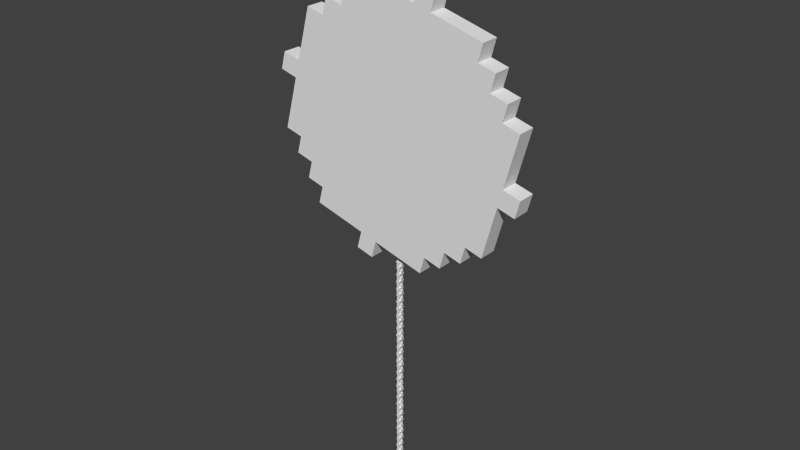 # Source: Lizak.blend  (saved by Blender 2.74.0; exported with 4.5.12 LTS)
import bpy
from mathutils import Matrix  # noqa: F401  (used for matrix-valued properties, if any)

bpy.ops.wm.read_factory_settings(use_empty=True)
scene = bpy.context.scene
scene.name = 'Scene'

# ---- collections
col_collection_1 = bpy.data.collections.new('Collection 1'); scene.collection.children.link(col_collection_1)

# ---- world
world_world = bpy.data.worlds.new('World'); scene.world = world_world
world_world.color = (0.05088, 0.05088, 0.05088)
world_world.use_sun_shadow = False
world_world.sun_shadow_jitter_overblur = 0.0
world_world.cycles.sampling_method = 'MANUAL'
world_world.cycles.sample_map_resolution = 256

# ---- meshes
me_cylinder_000 = bpy.data.meshes.new('Cylinder.000')
me_cylinder_000.from_pydata([(-0.7808, 2.601, -0.02461), (-0.7808, 2.699, -0.02461), (-0.7808, 2.699, -0.07383), (-0.83, 2.748, -0.02461), (-0.7808, 2.748, -0.02461), (-0.7808, 2.847, -0.02461), (-0.7808, 2.601, 0.02461), (-0.7808, 2.699, 0.02461), (-0.7808, 2.699, 0.07383), (-0.83, 2.748, 0.02461), (-0.83, 2.847, 0.02461), (-0.7808, 2.748, 0.02461), (-0.7808, 2.847, 0.02461), (-0.8792, 2.945, -0.02461), (-0.83, 2.847, -0.07383), (-0.83, 2.847, -0.02461), (-0.83, 3.043, -0.07383), (-0.83, 2.945, -0.02461), (-0.7808, 2.847, -0.07383), (-0.7808, 2.945, -0.07383), (-0.83, 3.043, -0.02461), (-0.7808, 2.945, -0.02461), (-0.7808, 3.142, -0.07383), (-0.8792, 3.043, -0.07383), (-0.8792, 3.043, -0.02461), (-0.8792, 3.154, -0.07383), (-0.9284, 3.142, -0.02461), (-0.83, 3.142, -0.07383), (-0.7808, 3.043, -0.02461), (-0.83, 3.142, -0.02461), (-0.83, 3.339, -0.07383), (-0.7808, 3.142, -0.02461), (-0.9776, 3.339, -0.02461), (-1.027, 3.486, -0.02461), (-0.9776, 3.437, -0.07383), (-0.9776, 3.437, -0.02461), (-0.9776, 3.486, -0.02461), (-1.027, 3.585, -0.07383), (-1.027, 3.585, -0.02461), (-0.9776, 3.585, -0.02461), (-0.9776, 3.585, -0.07383), (-0.9284, 3.24, -0.07383), (-0.9284, 3.24, -0.02461), (-0.9284, 3.339, -0.02461), (-0.8792, 3.24, -0.07383), (-0.8792, 3.24, -0.02461), (-0.9284, 3.437, -0.02461), (-0.8792, 3.339, -0.07383), (-0.8792, 3.339, -0.02461), (-0.8792, 3.437, -0.02461), (-0.83, 3.24, -0.02461), (-0.83, 3.339, -0.02461), (-0.7808, 3.24, -0.02461), (-0.83, 3.437, -0.02461), (-0.9284, 3.437, -0.07383), (-0.9284, 3.536, -0.07383), (-0.8792, 3.536, -0.07383), (-0.9284, 3.536, -0.02461), (-0.9284, 3.683, -0.07383), (-0.9284, 3.634, -0.02461), (-0.8792, 3.536, -0.02461), (-0.8792, 3.634, -0.02461), (-1.175, 4.028, -0.02461), (-1.175, 4.126, -0.07383), (-1.175, 4.126, -0.02461), (-1.175, 4.225, -0.02461), (-1.224, 4.225, -0.02461), (-1.224, 4.323, -0.07383), (-1.224, 4.323, -0.02461), (-1.224, 4.52, -0.07383), (-1.224, 4.372, -0.02461), (-1.175, 4.323, -0.07383), (-1.175, 4.323, -0.02461), (-1.175, 4.372, -0.07383), (-1.076, 3.683, -0.02461), (-1.076, 3.782, -0.07383), (-1.076, 3.782, -0.02461), (-1.027, 3.683, -0.02461), (-1.027, 3.782, -0.07383), (-0.9776, 3.683, -0.07383), (-0.9776, 3.683, -0.02461), (-1.027, 3.782, -0.02461), (-0.9776, 3.88, -0.07383), (-0.9776, 3.782, -0.02461), (-1.125, 3.88, -0.02461), (-1.076, 3.831, -0.02461), (-1.076, 3.88, -0.02461), (-1.125, 3.979, -0.02461), (-1.125, 3.979, -0.07383), (-1.076, 3.979, -0.02461), (-1.076, 3.979, -0.07383), (-1.027, 3.88, -0.07383), (-1.027, 3.88, -0.02461), (-0.9776, 3.88, -0.02461), (-1.027, 4.077, -0.07383), (-1.027, 3.979, -0.02461), (-0.9776, 3.979, -0.02461), (-0.9284, 3.683, -0.02461), (-0.9284, 3.782, -0.02461), (-1.125, 4.126, -0.07383), (-1.125, 4.028, -0.02461), (-1.125, 4.126, -0.02461), (-1.076, 4.028, -0.07383), (-1.076, 4.077, -0.07383), (-1.076, 4.077, -0.02461), (-1.076, 4.225, -0.07383), (-1.076, 4.175, -0.02461), (-1.027, 4.077, -0.02461), (-1.027, 4.175, -0.02461), (-1.125, 4.225, -0.07383), (-1.125, 4.225, -0.02461), (-1.125, 4.422, -0.07383), (-1.076, 4.225, -0.02461), (-1.076, 4.372, -0.02461), (-1.125, 4.372, -0.02461), (-1.568, 5.504, -0.02461), (-1.568, 5.554, -0.02461), (-1.568, 5.603, -0.07383), (-1.568, 5.603, -0.02461), (-1.568, 5.652, -0.07383), (-1.371, 4.766, -0.02461), (-1.273, 4.422, -0.02461), (-1.273, 4.52, -0.02461), (-1.273, 4.52, -0.07383), (-1.273, 4.631, -0.07383), (-1.224, 4.422, -0.02461), (-1.224, 4.52, -0.02461), (-1.175, 4.422, -0.07383), (-1.175, 4.422, -0.02461), (-1.175, 4.618, -0.07383), (-1.224, 4.569, -0.07383), (-1.175, 4.52, -0.02461), (-1.175, 4.569, -2.384e-07), (-1.322, 4.618, -0.02461), (-1.322, 4.717, -0.02461), (-1.273, 4.717, -0.02461), (-1.322, 4.717, -0.07383), (-1.322, 4.766, -0.02461), (-1.273, 4.717, -0.07383), (-1.224, 4.618, -0.07383), (-1.224, 4.618, -0.02461), (-1.224, 4.729, -0.07383), (-1.175, 4.618, -0.02461), (-1.175, 4.717, -0.02461), (-1.224, 4.717, -0.02461), (-1.371, 4.865, -0.07383), (-1.371, 4.865, -0.02461), (-1.421, 4.963, -0.02461), (-1.371, 4.963, 0.02461), (-1.371, 4.963, -0.02461), (-1.47, 5.16, -0.02461), (-1.421, 5.061, -0.07383), (-1.421, 5.061, -0.02461), (-1.371, 5.061, -0.02461), (-1.371, 5.061, -0.07383), (-1.421, 5.111, -0.02461), (-1.421, 5.16, -0.02461), (-1.371, 5.16, -0.07383), (-1.371, 5.16, -0.02461), (-1.322, 4.865, -0.02461), (-1.322, 4.865, -0.07383), (-1.273, 4.815, -0.07383), (-1.273, 4.815, -0.02461), (-1.273, 4.963, -0.07383), (-1.273, 4.914, -0.02461), (-1.322, 4.963, -0.07383), (-1.322, 4.963, -0.02461), (-1.273, 4.963, -0.02461), (-1.224, 4.815, -0.07383), (-1.224, 4.815, -0.02461), (-1.224, 4.865, -0.02461), (-1.224, 4.914, -0.02461), (-1.322, 5.16, -0.07383), (-1.322, 5.061, -0.02461), (-1.273, 5.061, -0.02461), (-1.322, 5.16, -0.02461), (-1.125, 4.422, -0.02461), (-1.125, 4.52, -0.02461), (-1.47, 5.258, -0.02461), (-1.47, 5.258, -0.07383), (-1.519, 5.357, -0.02461), (-1.47, 5.357, -0.02461), (-1.421, 5.258, -0.02461), (-1.421, 5.258, -0.07383), (-1.371, 5.258, -0.02461), (-1.371, 5.357, -0.07383), (-1.421, 5.357, -0.07383), (-1.421, 5.357, -0.02461), (-1.371, 5.357, -0.02461), (-1.519, 5.455, -0.02461), (-1.519, 5.455, -0.07383), (-1.47, 5.455, -0.02461), (-1.47, 5.455, -0.07383), (-1.519, 5.529, -0.07383), (-1.519, 5.504, -0.02461), (-1.519, 5.603, -0.02461), (-1.47, 5.554, -0.07383), (-1.47, 5.554, -0.02461), (-1.421, 5.554, -0.07383), (-1.421, 5.455, -0.02461), (-1.371, 5.455, -0.02461), (-1.421, 5.504, -0.02461), (-1.421, 5.554, -0.02461), (-1.322, 5.258, -0.02461), (-1.519, 5.603, -0.07383), (-1.47, 5.652, -0.02461), (-1.47, 5.652, -0.07383), (-1.421, 5.652, -0.02461), (-0.8792, 2.945, 0.02461), (-0.8792, 3.043, 0.02461), (-0.83, 3.043, 0.07383), (-0.7808, 2.847, 0.07383), (-0.83, 2.847, 0.07383), (-0.83, 2.945, 0.02461), (-0.83, 3.043, 0.02461), (-0.7808, 2.945, 0.02461), (-0.7808, 2.945, 0.07383), (-0.7808, 3.043, 0.02461), (-0.7808, 3.142, 0.07383), (-0.8792, 3.142, -0.02461), (-0.8792, 3.043, 0.07383), (-0.9284, 3.142, 0.02461), (-0.8792, 3.142, 0.02461), (-0.8792, 3.24, 0.07383), (-0.83, 3.142, 0.02461), (-0.83, 3.142, 0.07383), (-0.83, 3.24, 0.02461), (-0.7808, 3.142, 0.02461), (-0.7808, 3.24, 0.02461), (-0.9776, 3.339, 0.02461), (-0.9776, 3.437, 0.02461), (-1.027, 3.486, 0.02461), (-0.9776, 3.437, 0.07383), (-0.9776, 3.486, 0.02461), (-1.027, 3.585, 0.02461), (-1.027, 3.585, 0.07383), (-0.9776, 3.585, 0.02461), (-0.9776, 3.585, 0.07383), (-0.9284, 3.24, 0.02461), (-0.9284, 3.24, 0.07383), (-0.8792, 3.24, 0.02461), (-0.9284, 3.339, 0.02461), (-0.9284, 3.437, 0.02461), (-0.8792, 3.339, 0.02461), (-0.8792, 3.339, 0.07383), (-0.8792, 3.437, 0.02461), (-0.83, 3.339, 0.02461), (-0.83, 3.339, 0.07383), (-0.9284, 3.437, 0.07383), (-0.9284, 3.536, 0.07383), (-0.8792, 3.536, 0.07383), (-0.9284, 3.536, 0.02461), (-0.9284, 3.634, 0.02461), (-0.9284, 3.683, 0.07383), (-0.8792, 3.536, 0.02461), (-0.8792, 3.634, 0.02461), (-0.83, 3.437, 0.02461), (-1.175, 4.028, 0.02461), (-1.175, 4.126, 0.02461), (-1.175, 4.225, 0.02461), (-1.224, 4.225, 0.02461), (-1.224, 4.323, 0.02461), (-1.224, 4.323, 0.07383), (-1.224, 4.422, 0.02461), (-1.224, 4.409, 0.07383), (-1.175, 4.323, 0.02461), (-1.175, 4.323, 0.07383), (-1.125, 4.422, 0.07383), (-1.076, 3.683, 0.02461), (-1.076, 3.782, 0.02461), (-1.027, 3.683, 0.02461), (-0.9776, 3.683, 0.07383), (-0.9776, 3.683, 0.02461), (-1.027, 3.782, 0.02461), (-1.027, 3.782, 0.07383), (-0.9776, 3.782, 0.02461), (-1.125, 3.88, 0.02461), (-1.076, 3.782, 0.07383), (-1.076, 3.88, 0.02461), (-1.125, 3.979, 0.02461), (-1.125, 3.979, 0.07383), (-1.076, 3.979, 0.07383), (-1.076, 3.979, 0.02461), (-1.027, 3.88, 0.02461), (-1.027, 3.88, 0.07383), (-0.9776, 3.831, 0.07383), (-0.9776, 3.88, 0.02461), (-0.9776, 3.88, 0.07383), (-1.027, 3.979, 0.02461), (-0.9776, 3.929, 0.02461), (-0.9776, 3.979, 0.02461), (-0.9284, 3.683, 0.02461), (-0.9284, 3.782, 0.02461), (-1.125, 4.028, 0.02461), (-1.125, 4.126, 0.07383), (-1.076, 4.077, 0.07383), (-1.076, 4.077, 0.02461), (-1.125, 4.126, 0.02461), (-1.175, 4.126, 0.07383), (-1.076, 4.175, 0.02461), (-1.076, 4.225, 0.07383), (-1.027, 4.077, 0.02461), (-1.027, 4.077, 0.07383), (-1.027, 4.175, 0.02461), (-1.125, 4.225, 0.02461), (-1.125, 4.225, 0.07383), (-1.125, 4.372, 0.02461), (-1.076, 4.225, 0.02461), (-1.076, 4.372, 0.02461), (-1.568, 5.504, 0.02461), (-1.568, 5.603, 0.02461), (-1.568, 5.603, 0.07383), (-1.568, 5.652, 0.07383), (-1.371, 4.766, 0.02461), (-1.273, 4.422, 0.02461), (-1.273, 4.52, 0.02461), (-1.273, 4.52, 0.07383), (-1.273, 4.618, -0.02461), (-1.273, 4.594, 0.07383), (-1.175, 4.422, 0.02461), (-1.175, 4.422, 0.07383), (-1.175, 4.52, 0.02461), (-1.224, 4.52, 0.02461), (-1.224, 4.52, 0.07383), (-1.224, 4.618, 0.07383), (-1.322, 4.618, 0.02461), (-1.322, 4.717, 0.02461), (-1.273, 4.618, 0.02461), (-1.273, 4.668, 0.07383), (-1.322, 4.717, 0.07383), (-1.322, 4.766, 0.02461), (-1.322, 4.865, 0.07383), (-1.273, 4.717, 0.02461), (-1.273, 4.717, 0.07383), (-1.273, 4.815, 0.07383), (-1.224, 4.618, 0.02461), (-1.224, 4.717, 0.02461), (-1.175, 4.618, 0.02461), (-1.175, 4.618, 0.07383), (-1.175, 4.717, 0.02461), (-1.371, 4.865, 0.02461), (-1.371, 4.865, 0.07383), (-1.421, 4.963, 0.02461), (-1.371, 4.975, 0.07383), (-1.47, 5.16, 0.02461), (-1.421, 5.061, 0.02461), (-1.421, 5.061, 0.07383), (-1.371, 5.061, 0.02461), (-1.371, 5.061, 0.07383), (-1.421, 5.111, 0.02461), (-1.421, 5.258, 0.07383), (-1.421, 5.16, 0.02461), (-1.371, 5.16, 0.07383), (-1.371, 5.16, 0.02461), (-1.322, 4.865, 0.02461), (-1.273, 4.815, 0.02461), (-1.273, 4.914, 0.02461), (-1.322, 4.963, 0.02461), (-1.322, 4.963, 0.07383), (-1.273, 4.963, 0.02461), (-1.273, 4.963, 0.07383), (-1.224, 4.815, 0.02461), (-1.224, 4.815, 0.07383), (-1.224, 4.865, 0.02461), (-1.224, 4.914, 0.02461), (-1.322, 5.061, 0.02461), (-1.273, 5.061, 0.02461), (-1.322, 5.16, 0.02461), (-1.322, 5.16, 0.07383), (-1.125, 4.422, 0.02461), (-1.125, 4.52, 0.02461), (-1.47, 5.258, 0.02461), (-1.47, 5.258, 0.07383), (-1.519, 5.357, 0.02461), (-1.47, 5.357, 0.02461), (-1.421, 5.258, 0.02461), (-1.371, 5.258, 0.02461), (-1.421, 5.357, 0.02461), (-1.421, 5.357, 0.07383), (-1.371, 5.357, 0.02461), (-1.371, 5.357, 0.07383), (-1.519, 5.455, 0.02461), (-1.519, 5.455, 0.07383), (-1.47, 5.455, 0.02461), (-1.47, 5.455, 0.07383), (-1.519, 5.504, 0.02461), (-1.519, 5.603, 0.02461), (-1.47, 5.554, 0.02461), (-1.47, 5.554, 0.07383), (-1.421, 5.455, 0.02461), (-1.421, 5.554, 0.07383), (-1.371, 5.455, 0.02461), (-1.421, 5.554, 0.02461), (-1.322, 5.258, 0.02461), (-1.519, 5.603, 0.07383), (-1.47, 5.652, 0.07383), (-1.47, 5.652, 0.02461), (-1.421, 5.652, 0.02461), (-0.09171, -0.008038, -0.02461), (-0.04249, -0.008038, -0.07383), (-0.04249, -0.008038, -0.02461), (0.05595, -0.008038, -0.07383), (0.006727, 0.04118, -0.07383), (0.006727, 0.04118, -0.02461), (-0.1901, 0.3857, -0.02461), (-0.09171, 0.0904, -0.07383), (-0.09171, 0.0904, -0.02461), (-0.1409, 0.1888, -0.02461), (-0.09171, 0.1888, -0.02461), (-0.09171, 0.2873, -0.07383), (-0.09171, 0.2873, -0.02461), (-0.04249, 0.0904, -0.07383), (-0.04249, 0.0904, -0.02461), (-0.04249, 0.1888, -0.07383), (0.006727, 0.1396, -0.02461), (-0.04249, 0.1888, -0.02461), (0.006727, 0.1888, -0.07383), (0.006727, 0.1888, -0.02461), (0.006727, 0.2873, -0.02461), (-0.1409, 0.2873, -0.07383), (-0.1409, 0.2873, -0.02461), (-0.1409, 0.3857, -0.02461), (-0.04249, 0.3857, -0.07383), (-0.1409, 0.4841, -0.02461), (-0.09171, 0.3857, -0.07383), (-0.09171, 0.3857, -0.02461), (-0.09171, 0.4841, -0.02461), (-0.04249, 0.2873, -0.02461), (-0.04249, 0.3857, -0.02461), (-0.387, 1.124, -0.02461), (-0.387, 1.222, -0.07383), (-0.387, 1.222, -0.02461), (-0.1901, 0.4841, -0.07383), (-0.1901, 0.4841, -0.02461), (-0.1901, 0.5826, -0.02461), (-0.2394, 0.5826, -0.02461), (-0.1901, 0.681, -0.02461), (-0.2886, 0.7302, -0.02461), (-0.2886, 0.8287, -0.07383), (-0.2886, 0.8287, -0.02461), (-0.2394, 0.681, -0.07383), (-0.2394, 0.681, -0.02461), (-0.2394, 0.7302, -0.02461), (-0.1901, 0.681, -0.07383), (-0.2394, 0.8287, -0.02461), (-0.2394, 0.8287, -0.07383), (-0.1901, 0.7794, -0.07383), (-0.1901, 0.7794, -0.02461), (-0.1901, 0.9271, -0.07383), (-0.1409, 0.4841, -0.07383), (-0.1409, 0.5826, -0.07383), (-0.1409, 0.5826, -0.02461), (-0.1409, 0.681, -0.02461), (-0.09171, 0.5826, -0.07383), (-0.09171, 0.5826, -0.02461), (-0.09171, 0.681, -0.02461), (-0.04249, 0.4841, -0.02461), (-0.1409, 0.7794, -0.07383), (-0.1409, 0.681, 0.02461), (-0.1409, 0.7794, -0.02461), (-0.1409, 0.8779, -0.02461), (-0.3378, 0.9271, -0.02461), (-0.2886, 1.026, -0.07383), (-0.2886, 0.9271, -0.02461), (-0.3378, 1.026, -0.07383), (-0.3378, 1.026, -0.02461), (-0.2886, 1.026, -0.02461), (-0.2394, 0.9271, -0.07383), (-0.2394, 0.9271, -0.02461), (-0.1901, 0.8779, -0.02461), (-0.1901, 0.9271, -0.02461), (-0.2394, 1.026, -0.02461), (-0.1901, 1.026, -0.02461), (-0.3378, 1.124, -0.02461), (-0.2394, 1.124, -0.07383), (-0.2886, 1.124, -0.07383), (-0.2886, 1.124, -0.02461), (-0.3378, 1.222, -0.02461), (-0.3378, 1.222, -0.07383), (-0.2886, 1.321, -0.07383), (-0.2886, 1.222, -0.02461), (-0.2394, 1.124, -0.02461), (-0.2394, 1.222, -0.02461), (0.05595, 0.04118, -0.07383), (0.05595, 0.04118, -0.02461), (0.05595, 0.1396, -0.02461), (-0.4362, 1.272, -0.02461), (-0.387, 1.419, -0.07383), (-0.387, 1.272, -0.02461), (-0.387, 1.419, -0.02461), (-0.4362, 1.419, -0.07383), (-0.4362, 1.419, -0.02461), (-0.4855, 1.468, -0.02461), (-0.4855, 1.567, -0.07383), (-0.4855, 1.567, -0.02461), (-0.4855, 1.665, -0.02461), (-0.4362, 1.468, -0.02461), (-0.4362, 1.567, -0.07383), (-0.4362, 1.567, -0.02461), (-0.387, 1.518, -0.07383), (-0.387, 1.518, -0.02461), (-0.4362, 1.665, -0.07383), (-0.387, 1.665, -0.07383), (-0.387, 1.616, -0.02461), (-0.5839, 1.862, -0.02461), (-0.6331, 2.01, -0.02461), (-0.5839, 1.961, -0.07383), (-0.5839, 1.961, -0.02461), (-0.5839, 2.01, -0.02461), (-0.5347, 1.665, -0.02461), (-0.4855, 1.764, -0.02461), (-0.5347, 1.764, -0.07383), (-0.5347, 1.764, -0.02461), (-0.5347, 1.961, -0.07383), (-0.4855, 1.764, -0.07383), (-0.4362, 1.665, -0.02461), (-0.387, 1.665, -0.02461), (-0.387, 1.764, -0.02461), (-0.4362, 1.788, -0.07383), (-0.4362, 1.764, -0.02461), (-0.5347, 1.862, -0.02461), (-0.5347, 1.961, -0.02461), (-0.4855, 1.862, -0.07383), (-0.4855, 1.862, -0.02461), (-0.4855, 2.059, -0.07383), (-0.4855, 1.961, -0.02461), (-0.4362, 1.862, -0.07383), (-0.4362, 1.862, -0.02461), (-0.4362, 1.961, -0.02461), (-0.3378, 1.321, -0.07383), (-0.3378, 1.321, -0.02461), (-0.2886, 1.321, -0.02461), (-0.3378, 1.419, -0.02461), (-0.2886, 1.419, -0.02461), (-0.3378, 1.518, -0.07383), (-0.3378, 1.518, -0.02461), (-0.3378, 1.616, -0.02461), (-0.6823, 2.207, -0.02461), (-0.6331, 2.108, -0.07383), (-0.6331, 2.108, -0.02461), (-0.5839, 2.108, -0.02461), (-0.5839, 2.108, -0.07383), (-0.6331, 2.207, -0.02461), (-0.6331, 2.305, -0.07383), (-0.5839, 2.207, -0.07383), (-0.5839, 2.207, -0.02461), (-0.6823, 2.305, -0.07383), (-0.6823, 2.305, -0.02461), (-0.7315, 2.404, -0.02461), (-0.6823, 2.404, -0.02461), (-0.6331, 2.305, -0.02461), (-0.5839, 2.404, -0.07383), (-0.5839, 2.305, -0.02461), (-0.6331, 2.404, -0.07383), (-0.6331, 2.404, -0.02461), (-0.5839, 2.404, -0.02461), (-0.5347, 2.059, -0.07383), (-0.5347, 2.059, -0.02461), (-0.5347, 2.207, -0.07383), (-0.5347, 2.158, -0.02461), (-0.4855, 2.059, -0.02461), (-0.4855, 2.158, -0.02461), (-0.5347, 2.207, -0.02461), (-0.5347, 2.305, -0.02461), (-0.7315, 2.502, -0.07383), (-0.7315, 2.502, -0.02461), (-0.6823, 2.502, -0.02461), (-0.6823, 2.502, -0.07383), (-0.7315, 2.601, -0.02461), (-0.6823, 2.601, -0.07383), (-0.6823, 2.601, -0.02461), (-0.6331, 2.502, -0.02461), (-0.5839, 2.502, -0.02461), (-0.6331, 2.601, -0.07383), (-0.6331, 2.601, -0.02461), (-0.7315, 2.699, -0.07383), (-0.7315, 2.699, -0.02461), (-0.6823, 2.797, -0.07383), (-0.6823, 2.699, -0.02461), (-0.7315, 2.797, -0.07383), (-0.7315, 2.797, -0.02461), (-0.6823, 2.797, -0.02461), (-0.6331, 2.699, -0.02461), (-0.09171, -0.008038, 0.02461), (-0.04249, -0.008038, 0.02461), (-0.04249, -0.008038, 0.07383), (-0.04249, 0.0904, 0.02461), (0.05595, -0.008038, 0.07383), (0.006727, 0.04118, 0.02461), (0.006727, 0.04118, 0.07383), (-0.1901, 0.3857, 0.02461), (-0.09171, 0.0904, 0.02461), (-0.09171, 0.0904, 0.07383), (-0.1409, 0.1888, 0.02461), (-0.09171, 0.1888, 0.02461), (-0.09171, 0.2873, 0.07383), (-0.04249, 0.0904, 0.07383), (0.006727, 0.1396, 0.02461), (0.006727, 0.1888, 0.07383), (-0.04249, 0.1888, 0.02461), (-0.04249, 0.1888, 0.07383), (0.006727, 0.1888, 0.02461), (0.006727, 0.2873, 0.02461), (-0.1409, 0.2873, 0.02461), (-0.1409, 0.2873, 0.07383), (-0.09171, 0.2873, 0.02461), (-0.1409, 0.3857, 0.02461), (-0.1409, 0.4841, 0.02461), (-0.09171, 0.3857, 0.02461), (-0.09171, 0.3857, 0.07383), (-0.09171, 0.4841, 0.02461), (-0.04249, 0.2873, 0.02461), (-0.04249, 0.3857, 0.07383), (-0.04249, 0.3857, 0.02461), (-0.04249, 0.4841, 0.02461), (-0.387, 1.124, 0.02461), (-0.387, 1.222, 0.02461), (-0.387, 1.222, 0.07383), (-0.1901, 0.4841, 0.02461), (-0.1901, 0.4841, 0.07383), (-0.2394, 0.5826, 0.02461), (-0.2394, 0.681, 0.02461), (-0.1901, 0.5826, 0.02461), (-0.1901, 0.681, 0.02461), (-0.2886, 0.7302, 0.02461), (-0.2886, 0.8287, 0.02461), (-0.2886, 0.8287, 0.07383), (-0.2394, 0.681, 0.07383), (-0.2394, 0.7302, 0.02461), (-0.1901, 0.681, 0.07383), (-0.1901, 0.7794, 0.07383), (-0.2394, 0.8287, 0.02461), (-0.2394, 0.8287, 0.07383), (-0.1901, 0.7794, 0.02461), (-0.1901, 0.9271, 0.07383), (-0.1409, 0.4841, 0.07383), (-0.1409, 0.5826, 0.07383), (-0.09171, 0.5826, 0.02461), (-0.09171, 0.5826, 0.07383), (-0.1409, 0.5826, 0.02461), (-0.09171, 0.681, 0.02461), (-0.1409, 0.7794, 0.07383), (-0.1409, 0.7794, 0.02461), (-0.1409, 0.8779, 0.02461), (-0.3378, 0.9271, 0.02461), (-0.2886, 0.9271, 0.02461), (-0.3378, 1.026, 0.02461), (-0.3378, 1.026, 0.07383), (-0.2886, 1.026, 0.02461), (-0.2886, 1.026, 0.07383), (-0.2394, 0.9271, 0.02461), (-0.2394, 0.9271, 0.07383), (-0.1901, 0.8779, 0.02461), (-0.1901, 0.9271, 0.02461), (-0.2394, 1.026, 0.02461), (-0.1901, 1.026, 0.02461), (-0.3378, 1.124, 0.02461), (-0.2886, 1.124, 0.02461), (-0.2886, 1.124, 0.07383), (-0.3378, 1.222, 0.07383), (-0.3378, 1.222, 0.02461), (-0.2886, 1.222, 0.02461), (-0.2886, 1.321, 0.07383), (-0.2394, 1.124, 0.02461), (-0.2394, 1.124, 0.07383), (-0.2394, 1.222, 0.02461), (0.05595, 0.04118, 0.02461), (0.05595, 0.04118, 0.07383), (0.05595, 0.1396, 0.02461), (-0.4362, 1.272, 0.02461), (-0.387, 1.272, 0.02461), (-0.387, 1.419, 0.07383), (-0.4362, 1.419, 0.02461), (-0.387, 1.419, 0.02461), (-0.4855, 1.468, 0.02461), (-0.4855, 1.567, 0.02461), (-0.4855, 1.567, 0.07383), (-0.4362, 1.468, 0.02461), (-0.4362, 1.419, 0.07383), (-0.387, 1.518, 0.02461), (-0.387, 1.518, 0.07383), (-0.4362, 1.567, 0.02461), (-0.4362, 1.567, 0.07383), (-0.387, 1.616, 0.02461), (-0.5839, 1.862, 0.02461), (-0.5839, 1.961, 0.02461), (-0.6331, 2.01, 0.02461), (-0.5839, 1.961, 0.07383), (-0.5839, 2.01, 0.02461), (-0.5839, 2.108, 0.07383), (-0.5347, 1.665, 0.02461), (-0.4855, 1.665, 0.02461), (-0.4855, 1.764, 0.02461), (-0.5347, 1.764, 0.02461), (-0.5347, 1.764, 0.07383), (-0.4855, 1.764, 0.07383), (-0.4362, 1.665, 0.02461), (-0.4362, 1.665, 0.07383), (-0.387, 1.665, 0.02461), (-0.387, 1.665, 0.07383), (-0.387, 1.764, 0.02461), (-0.4362, 1.764, 0.02461), (-0.4362, 1.862, 0.07383), (-0.5347, 1.862, 0.02461), (-0.5347, 1.961, 0.07383), (-0.5347, 1.961, 0.02461), (-0.4855, 1.862, 0.02461), (-0.4855, 1.862, 0.07383), (-0.4855, 1.961, 0.02461), (-0.5347, 2.059, 0.07383), (-0.4855, 2.059, 0.07383), (-0.4362, 1.862, 0.02461), (-0.4362, 1.961, 0.02461), (-0.3378, 1.321, 0.02461), (-0.3378, 1.321, 0.07383), (-0.2886, 1.321, 0.02461), (-0.3378, 1.518, 0.07383), (-0.3378, 1.419, 0.02461), (-0.2886, 1.419, 0.02461), (-0.3378, 1.518, 0.02461), (-0.3378, 1.616, 0.02461), (-0.6823, 2.207, 0.02461), (-0.6331, 2.108, 0.02461), (-0.6331, 2.108, 0.07383), (-0.5839, 2.108, 0.02461), (-0.6331, 2.207, 0.02461), (-0.6331, 2.305, 0.07383), (-0.5839, 2.207, 0.07383), (-0.5839, 2.207, 0.02461), (-0.6823, 2.305, 0.02461), (-0.6823, 2.305, 0.07383), (-0.7315, 2.404, 0.02461), (-0.6823, 2.404, 0.02461), (-0.6331, 2.305, 0.02461), (-0.5839, 2.305, 0.02461), (-0.5839, 2.404, 0.07383), (-0.6331, 2.404, 0.02461), (-0.6331, 2.404, 0.07383), (-0.5839, 2.404, 0.02461), (-0.5347, 2.059, 0.02461), (-0.5347, 2.207, 0.07383), (-0.4855, 2.059, 0.02461), (-0.4855, 2.158, 0.02461), (-0.5347, 2.158, 0.02461), (-0.5347, 2.207, 0.02461), (-0.5347, 2.305, 0.02461), (-0.7315, 2.502, 0.02461), (-0.7315, 2.502, 0.07383), (-0.6823, 2.502, 0.02461), (-0.6823, 2.502, 0.07383), (-0.7315, 2.601, 0.02461), (-0.6823, 2.601, 0.02461), (-0.6823, 2.601, 0.07383), (-0.6331, 2.502, 0.02461), (-0.5839, 2.502, 0.02461), (-0.6331, 2.601, 0.02461), (-0.6331, 2.601, 0.07383), (-0.7315, 2.699, 0.02461), (-0.7315, 2.699, 0.07383), (-0.6823, 2.699, 0.02461), (-0.7315, 2.797, 0.02461), (-0.7315, 2.797, 0.07383), (-0.6823, 2.797, 0.02461), (-0.6823, 2.797, 0.07383), (-0.6331, 2.699, 0.02461), (-0.7315, 2.945, -0.07383), (-0.7315, 2.896, -0.02461), (-0.6823, 2.896, -0.02461), (-0.7315, 2.945, -0.02461), (-0.7315, 3.043, -0.02461), (-0.7315, 2.896, 0.02461), (-0.7315, 2.945, 0.07383), (-0.6823, 2.896, 0.02461), (-0.7315, 2.945, 0.02461), (-0.7315, 3.043, 0.02461)], [], [(4, 5, 2), (3, 5, 4), (1, 4, 2), (14, 15, 17, 16), (14, 18, 5, 15), (14, 16, 19, 18), (23, 24, 209, 25), (17, 20, 16), (16, 22, 19), (13, 20, 17), (29, 31, 22, 27), (23, 16, 20, 24), (23, 25, 27, 16), (37, 40, 39, 38), (25, 30, 27), (209, 219, 25), (31, 28, 22), (28, 21, 22), (35, 36, 34), (41, 44, 45, 42), (36, 39, 34), (33, 39, 36), (42, 43, 41), (48, 51, 30, 47), (43, 46, 41), (49, 48, 47), (51, 50, 30), (48, 49, 53, 51), (58, 59, 57, 55), (57, 60, 56, 55), (57, 59, 61, 60), (34, 54, 46, 35), (60, 49, 56), (32, 46, 43), (34, 40, 58, 55), (34, 55, 54), (41, 54, 56, 47), (25, 219, 45, 44), (26, 42, 45, 219), (29, 50, 52, 31), (50, 29, 30), (67, 68, 70, 69), (64, 65, 63), (67, 71, 72, 68), (67, 69, 73, 71), (63, 65, 72, 71), (66, 68, 72, 65), (75, 78, 81, 76), (78, 79, 37), (77, 81, 78), (83, 80, 82), (74, 76, 81, 77), (88, 90, 89, 87), (78, 82, 79), (85, 86, 75), (92, 93, 82, 91), (93, 286, 82), (84, 87, 89, 86), (95, 92, 94), (75, 91, 78), (86, 89, 75), (80, 97, 58, 79), (92, 96, 93), (75, 94, 91), (97, 59, 58), (104, 107, 94, 103), (80, 98, 97), (76, 85, 75), (286, 83, 82), (100, 101, 99), (99, 103, 102), (106, 104, 105), (104, 106, 108, 107), (110, 112, 105, 109), (99, 105, 103), (63, 99, 101, 64), (110, 113, 112), (114, 110, 111), (112, 106, 105), (62, 101, 100), (88, 87, 100, 99), (63, 111, 109), (63, 109, 99), (88, 99, 102, 90), (123, 122, 315, 124), (107, 95, 94), (38, 77, 37), (121, 122, 126, 125), (125, 126, 69), (69, 129, 127), (132, 131, 129), (123, 69, 126, 122), (123, 124, 130, 69), (133, 134, 135, 317), (131, 128, 129), (317, 135, 124), (136, 138, 135, 134), (134, 137, 136), (140, 142, 129, 139), (151, 154, 153, 152), (140, 143, 142), (336, 144, 141), (124, 141, 139), (144, 140, 141), (315, 317, 124), (142, 132, 129), (124, 139, 130), (148, 149, 145), (146, 148, 145), (163, 164, 162, 161), (155, 156, 151), (152, 155, 151), (136, 160, 163, 161), (166, 167, 163, 165), (167, 164, 163), (162, 169, 168, 161), (162, 164, 170, 169), (166, 173, 174, 167), (164, 171, 170), (173, 166, 172), (145, 160, 159, 146), (175, 173, 172), (158, 175, 172, 157), (11, 12, 10, 9), (128, 176, 111, 127), (149, 153, 145), (147, 153, 149), (145, 172, 165), (128, 131, 177, 176), (168, 169, 336, 141), (137, 159, 136), (136, 161, 168, 141), (187, 188, 185, 186), (120, 159, 137), (178, 181, 179), (188, 379, 185), (179, 183, 182, 178), (190, 192, 191, 189), (179, 186, 185), (379, 184, 185), (179, 185, 183), (187, 199, 200, 188), (194, 195, 193), (199, 187, 198), (197, 202, 198, 196), (202, 201, 198), (190, 189, 194, 193), (190, 193, 196, 192), (180, 189, 191, 181), (201, 199, 198), (184, 203, 175), (181, 191, 179), (193, 204, 206, 196), (179, 198, 186), (205, 197, 206), (205, 206, 119), (115, 116, 195, 194), (197, 207, 202), (117, 204, 195, 118), (185, 184, 158, 157), (156, 182, 151), (150, 178, 182, 156), (151, 185, 157), (10, 12, 211, 212), (70, 125, 69), (69, 127, 73), (176, 114, 111), (217, 218, 216, 215), (213, 214, 209, 208), (225, 218, 227, 224), (218, 220, 210), (227, 228, 226, 224), (209, 214, 210, 220), (233, 232, 237, 236), (220, 223, 222), (218, 225, 220), (225, 223, 220), (234, 236, 237, 235), (233, 236, 234, 231), (238, 240, 223, 239), (244, 247, 246, 243), (225, 247, 223), (246, 247, 225, 51), (246, 245, 243), (244, 250, 249, 248), (250, 244, 245), (252, 253, 249, 251), (249, 250, 254, 251), (254, 255, 252, 251), (241, 242, 230, 229), (230, 242, 248, 232), (249, 253, 237, 232), (222, 240, 238, 221), (239, 248, 242), (244, 248, 239), (261, 262, 264, 263), (259, 261, 260), (261, 265, 266, 262), (266, 267, 264, 262), (259, 298, 266, 265), (270, 235, 274, 273), (269, 273, 274, 277), (271, 274, 235), (270, 273, 269, 268), (279, 282, 281, 280), (278, 282, 279, 276), (286, 287, 285, 275), (284, 287, 286, 283), (285, 287, 284, 277), (286, 289, 288, 283), (277, 281, 278), (271, 253, 291, 272), (284, 281, 277), (291, 292, 275, 272), (301, 302, 284, 288), (285, 271, 275), (285, 277, 274), (300, 295, 299), (300, 298, 294), (295, 302, 301, 296), (305, 300, 307, 304), (301, 299, 296), (307, 308, 306, 304), (258, 297, 294, 298), (267, 305, 306), (300, 305, 298), (293, 297, 258, 257), (279, 280, 294, 293), (305, 266, 298), (281, 295, 294, 280), (315, 316, 318, 317), (284, 295, 281), (253, 271, 237), (315, 322, 323, 316), (320, 324, 323), (263, 315, 314), (323, 324, 318, 316), (263, 264, 323, 322), (326, 329, 331, 330), (320, 323, 264), (318, 328, 327), (327, 326, 325), (326, 332, 333, 329), (333, 334, 331, 329), (324, 338, 337, 335), (327, 328, 333, 332), (337, 336, 335), (324, 328, 318), (324, 334, 333), (337, 338, 320, 132), (324, 333, 328), (340, 341, 343, 148), (148, 343, 348, 347), (345, 347, 348, 346), (345, 346, 350, 349), (348, 352, 350, 346), (359, 360, 334, 356), (358, 360, 359, 357), (334, 360, 358, 331), (334, 362, 361, 355), (361, 363, 356, 355), (340, 354, 331, 341), (368, 358, 367), (352, 368, 367, 353), (331, 343, 341), (358, 348, 343), (320, 267, 369, 319), (358, 352, 348), (148, 345, 342), (359, 365, 357), (361, 362, 324, 336), (369, 321, 319), (378, 380, 379, 377), (330, 340, 313), (380, 352, 379), (352, 380, 378, 350), (371, 375, 350, 372), (374, 372, 384, 383), (381, 383, 384, 382), (388, 390, 392, 387), (390, 384, 372), (389, 390, 378, 377), (374, 381, 373), (396, 395, 388, 387), (379, 389, 377), (385, 386, 310, 309), (395, 396, 312), (397, 396, 387), (382, 394, 386), (388, 394, 382), (310, 386, 394, 311), (394, 395, 312, 311), (405, 408, 410, 409), (351, 371, 344), (367, 376, 353), (399, 402, 401), (415, 417, 416, 413), (407, 410, 408), (405, 411, 412, 406), (415, 418, 417), (416, 417, 414, 402), (405, 413, 411), (406, 408, 405), (419, 409, 410, 420), (413, 416, 402), (420, 421, 419), (422, 428, 427, 413), (419, 422, 409), (421, 423, 419), (426, 425, 424), (425, 428, 422, 424), (399, 400, 412, 411), (419, 424, 422), (404, 423, 421), (427, 415, 413), (398, 406, 412, 400), (414, 403, 402), (440, 443, 436, 441), (433, 434, 432), (434, 436, 432), (435, 436, 434), (441, 442, 440), (440, 445, 448, 446), (438, 445, 444, 439), (451, 454, 453, 450), (442, 444, 440), (440, 446, 443), (437, 444, 442), (452, 451, 450), (451, 452, 455, 454), (453, 454, 426, 424), (449, 450, 453, 424), (432, 449, 423, 433), (458, 452, 457), (459, 458, 457), (447, 459, 457, 446), (432, 450, 449), (432, 443, 457, 450), (447, 460, 459), (464, 462, 466, 465), (625, 463, 462), (468, 470, 448, 467), (470, 469, 448), (474, 471, 468, 467), (463, 466, 462), (461, 466, 463), (468, 471, 472, 470), (476, 481, 474, 475), (462, 474, 467), (464, 475, 474), (479, 480, 476, 475), (473, 477, 464), (476, 480, 482, 481), (464, 479, 475), (430, 478, 477, 431), (465, 473, 464), (464, 474, 462), (481, 471, 474), (438, 439, 625, 462), (429, 477, 473), (438, 462, 467, 445), (469, 447, 448), (403, 484, 483, 402), (403, 414, 485, 484), (402, 483, 401), (490, 487, 489, 491), (426, 456, 428), (488, 489, 487), (486, 489, 488), (490, 496, 498, 497), (494, 495, 493), (493, 497, 498, 494), (503, 500, 502), (492, 498, 496), (511, 512, 693, 513), (493, 501, 497), (497, 502, 499), (491, 496, 490), (490, 497, 487), (507, 508, 506), (495, 510, 493), (509, 510, 495), (511, 514, 510, 512), (515, 516, 502, 501), (518, 519, 515, 501), (515, 517, 516), (711, 519, 518), (493, 514, 518, 501), (523, 527, 526, 522), (520, 521, 513), (513, 524, 522), (506, 513, 521, 507), (523, 528, 527), (525, 523, 524), (504, 521, 520), (526, 527, 711, 518), (693, 520, 513), (513, 522, 514), (514, 522, 526, 518), (530, 531, 479, 529), (531, 480, 479), (534, 535, 719, 529), (532, 533, 531), (532, 530, 529), (500, 535, 534, 499), (719, 532, 529), (538, 541, 540, 539), (499, 534, 529), (500, 536, 535), (516, 503, 502), (554, 555, 551, 553), (543, 544, 538), (539, 542, 538), (552, 545, 551), (546, 543, 550, 547), (558, 559, 557, 556), (546, 553, 543), (547, 549, 546), (555, 552, 551), (557, 560, 524, 556), (557, 559, 561, 560), (506, 541, 558, 556), (562, 559, 558), (545, 562, 558, 544), (564, 567, 566, 565), (542, 550, 543), (543, 551, 544), (537, 550, 542), (545, 563, 562), (573, 574, 755, 553), (564, 569, 567), (571, 554, 553), (570, 574, 573, 569), (567, 569, 573, 553), (580, 581, 577, 579), (565, 568, 564), (755, 571, 553), (581, 578, 577), (564, 568, 576, 575), (577, 578, 570, 569), (564, 575, 577, 569), (570, 578, 582, 574), (430, 431, 488, 487), (549, 566, 546), (548, 566, 549), (554, 572, 555), (508, 540, 506), (505, 540, 508), (560, 525, 524), (430, 487, 529, 478), (600, 598, 601, 599), (592, 595, 594), (591, 586, 596, 592), (603, 605, 595, 604), (600, 595, 592), (598, 600, 596), (609, 612, 613, 608), (613, 614, 610, 608), (594, 605, 603, 593), (611, 612, 600, 599), (597, 598, 589, 588), (602, 611, 599), (585, 596, 586), (589, 598, 596, 585), (622, 623, 621, 620), (586, 591, 583), (621, 623, 629, 627), (630, 634, 632, 627), (627, 632, 631), (634, 630, 633), (625, 631, 632, 626), (628, 631, 625, 624), (637, 638, 609, 610), (609, 638, 636, 635), (636, 638, 637, 639), (637, 640, 458, 639), (618, 607, 635, 619), (641, 636, 458), (636, 641, 630, 629), (630, 641, 642, 633), (645, 626, 649, 648), (619, 629, 623), (636, 629, 619), (646, 648, 649, 647), (645, 648, 646, 644), (651, 634, 653, 650), (653, 655, 654, 650), (634, 651, 632), (651, 649, 626), (663, 664, 651, 654), (662, 658, 661), (658, 664, 663, 657), (663, 665, 661, 657), (647, 659, 656), (658, 659, 647), (616, 660, 659, 617), (651, 664, 649), (656, 660, 616, 615), (589, 667, 666, 588), (643, 652, 633), (666, 668, 597, 588), (667, 589, 587), (672, 673, 671, 678), (604, 635, 607), (609, 635, 604), (607, 618, 590), (617, 671, 670), (670, 673, 672, 669), (675, 681, 682, 676), (680, 699, 682), (677, 675, 674), (677, 678, 682, 681), (685, 687, 689, 688), (680, 682, 678), (693, 692, 695, 694), (697, 699, 698, 696), (701, 702, 697, 696), (676, 695, 692), (692, 693, 690), (697, 702, 695, 676), (700, 701, 696), (707, 702, 711, 706), (710, 709, 704), (711, 712, 708, 706), (703, 705, 685, 684), (710, 707, 708), (685, 705, 704, 687), (704, 709, 689, 687), (693, 694, 704, 703), (714, 662, 715, 713), (707, 704, 694), (715, 718, 717, 713), (680, 716, 719, 679), (716, 714, 713), (714, 671, 617), (698, 699, 680, 683), (716, 680, 678), (720, 683, 679), (716, 678, 671), (722, 724, 689, 723), (688, 724, 722, 686), (737, 735, 738, 736), (723, 726, 725), (727, 726, 723), (729, 733, 726, 730), (709, 710, 741, 739), (733, 729, 721), (735, 727, 734), (740, 709, 739), (727, 740, 744, 728), (742, 743, 739), (746, 748, 749, 747), (740, 727, 689), (745, 734, 728), (730, 749, 748), (752, 756, 755, 751), (748, 746, 731), (737, 749, 730), (762, 763, 752, 759), (737, 756, 749), (761, 763, 762, 760), (750, 747, 758, 757), (752, 763, 758), (755, 764, 759, 751), (752, 758, 747), (738, 754, 753, 736), (2, 575, 576, 1), (766, 580, 765), (768, 766, 765), (0, 1, 576, 568), (2, 579, 575), (7, 757, 758, 8), (750, 757, 7, 6), (21, 768, 765, 19), (216, 771, 773, 215), (21, 769, 768), (771, 212, 211), (770, 771, 761, 760), (773, 217, 215), (771, 216, 212), (580, 767, 581), (8, 211, 12), (762, 772, 770, 760), (3, 4, 11, 9), (9, 10, 3), (1, 7, 11, 4), (0, 6, 7, 1), (15, 10, 212, 17), (208, 209, 13), (13, 17, 213, 208), (212, 213, 17), (26, 219, 222, 221), (31, 227, 218, 28), (218, 217, 28), (228, 227, 31), (35, 230, 233, 36), (229, 230, 32), (33, 36, 233, 231), (33, 231, 234, 38), (226, 228, 52, 50), (51, 226, 50), (61, 255, 254, 60), (245, 256, 53, 49), (32, 43, 241, 229), (256, 246, 53), (26, 221, 238, 42), (64, 258, 259, 65), (62, 257, 258, 64), (66, 65, 259, 260), (260, 261, 66), (68, 261, 263, 70), (74, 268, 269, 76), (74, 77, 270, 268), (85, 277, 278, 86), (84, 86, 278, 276), (288, 290, 96, 95), (276, 279, 87), (290, 289, 96), (96, 289, 286, 93), (97, 291, 252, 59), (252, 255, 61, 59), (98, 292, 291, 97), (76, 269, 277, 85), (275, 292, 98, 83), (108, 303, 301, 107), (301, 288, 107), (299, 303, 108, 106), (113, 308, 307, 112), (306, 308, 113, 114), (112, 307, 299, 106), (87, 279, 293, 100), (62, 100, 293, 257), (115, 309, 310, 116), (118, 310, 312, 119), (121, 314, 315, 122), (121, 125, 263, 314), (132, 321, 131), (133, 325, 326, 134), (133, 317, 327, 325), (134, 326, 330, 137), (336, 339, 143, 144), (120, 137, 330, 313), (339, 337, 143), (147, 149, 148, 342), (155, 349, 351, 156), (152, 345, 349, 155), (150, 156, 351, 344), (167, 359, 356, 164), (170, 363, 361, 169), (171, 364, 363, 170), (356, 364, 171, 164), (174, 366, 359, 167), (365, 366, 174, 173), (175, 367, 365, 173), (177, 370, 369, 176), (342, 345, 147), (321, 370, 177, 131), (313, 340, 120), (180, 181, 374, 373), (200, 391, 379, 188), (371, 374, 178), (379, 376, 184), (389, 391, 200, 199), (202, 392, 390, 201), (189, 381, 385, 194), (201, 390, 389, 199), (203, 393, 367, 175), (180, 373, 381, 189), (376, 393, 203, 184), (396, 397, 207, 205), (207, 397, 392, 202), (150, 344, 371, 178), (115, 194, 385, 309), (176, 369, 306, 114), (312, 205, 119), (400, 401, 587, 584), (398, 400, 584, 583), (407, 408, 594, 593), (591, 592, 406), (418, 602, 601, 417), (406, 592, 594, 408), (417, 601, 597, 414), (420, 603, 604, 421), (611, 602, 418, 427), (407, 593, 603, 420), (614, 613, 428), (604, 606, 421), (613, 611, 428), (404, 421, 606, 590), (398, 583, 591, 406), (429, 615, 616, 431), (435, 434, 622, 620), (620, 621, 435), (441, 621, 628, 442), (618, 622, 434), (437, 442, 628, 624), (624, 625, 437), (455, 640, 637, 454), (637, 610, 426), (610, 614, 456, 426), (458, 640, 455, 452), (460, 643, 642, 459), (461, 463, 645, 644), (461, 644, 646, 465), (470, 653, 652, 469), (654, 655, 472, 471), (472, 655, 653, 470), (482, 665, 663, 481), (663, 654, 481), (661, 665, 482, 480), (465, 646, 656, 473), (652, 643, 460, 469), (429, 473, 656, 615), (484, 666, 587, 401), (485, 668, 666, 484), (404, 590, 618, 433), (597, 668, 485, 414), (486, 488, 670, 669), (486, 669, 672, 491), (492, 496, 677, 674), (674, 675, 492), (491, 672, 677, 496), (507, 685, 688, 508), (684, 685, 504), (505, 508, 688, 686), (509, 495, 691, 690), (517, 700, 698, 516), (701, 700, 517, 519), (509, 690, 693, 512), (528, 712, 711, 527), (710, 708, 525), (708, 712, 528, 525), (504, 520, 703, 684), (693, 703, 520), (533, 718, 715, 531), (717, 718, 533, 532), (536, 720, 719, 535), (516, 698, 683, 503), (683, 720, 536, 503), (505, 686, 722, 539), (537, 542, 725, 721), (723, 725, 542), (722, 723, 542), (537, 721, 729, 547), (548, 549, 732, 731), (730, 732, 549), (547, 729, 730, 549), (738, 734, 555), (561, 742, 741, 560), (562, 744, 743, 559), (743, 742, 561, 559), (563, 745, 744, 562), (734, 745, 563, 552), (548, 731, 746, 565), (753, 754, 572, 571), (565, 746, 750, 568), (755, 756, 753, 571), (581, 762, 759, 578), (759, 764, 582, 578), (582, 764, 755, 574), (572, 754, 738, 555), (560, 741, 710, 525), (431, 616, 670, 488), (770, 772, 767, 766), (768, 773, 770, 766), (767, 772, 762, 581), (774, 773, 769), (0, 568, 750, 6), (217, 774, 769, 28), (2, 18, 765, 579), (761, 771, 211, 8), (11, 8, 12), (7, 8, 11), (22, 21, 19), (16, 27, 22), (30, 29, 27), (13, 24, 20), (34, 39, 40), (33, 38, 39), (44, 41, 30), (41, 47, 30), (54, 55, 56), (41, 46, 54), (56, 49, 47), (32, 35, 46), (25, 44, 30), (37, 77, 78), (82, 80, 79), (75, 89, 90), (78, 91, 82), (92, 95, 96), (75, 90, 94), (94, 92, 91), (37, 79, 58), (80, 83, 98), (102, 103, 94), (105, 104, 103), (111, 110, 109), (110, 114, 113), (99, 109, 105), (62, 64, 101), (71, 73, 111), (63, 71, 111), (90, 102, 94), (40, 37, 58), (117, 118, 119), (129, 128, 127), (69, 130, 129), (141, 140, 139), (138, 136, 141), (124, 135, 138), (140, 144, 143), (124, 138, 141), (130, 139, 129), (145, 153, 154), (147, 152, 153), (136, 159, 160), (145, 165, 163), (160, 145, 163), (120, 146, 159), (145, 154, 172), (151, 157, 172), (154, 151, 172), (172, 166, 165), (151, 182, 183), (151, 183, 185), (179, 191, 192), (179, 192, 198), (192, 196, 198), (198, 187, 186), (204, 119, 206), (197, 205, 207), (193, 195, 204), (206, 197, 196), (117, 119, 204), (116, 118, 195), (158, 184, 175), (73, 127, 111), (213, 210, 214), (216, 218, 210), (212, 210, 213), (212, 216, 210), (209, 220, 219), (226, 225, 224), (219, 220, 222), (230, 232, 233), (238, 239, 43), (223, 247, 239), (241, 239, 242), (245, 244, 243), (51, 225, 226), (43, 239, 241), (247, 244, 239), (49, 250, 245), (254, 250, 49), (248, 249, 232), (246, 256, 245), (222, 223, 240), (258, 298, 259), (259, 265, 261), (77, 235, 270), (275, 271, 272), (278, 281, 282), (289, 290, 288), (288, 284, 283), (291, 253, 252), (271, 285, 274), (295, 300, 294), (284, 302, 295), (301, 303, 299), (293, 294, 297), (299, 295, 296), (306, 305, 304), (307, 300, 299), (305, 267, 266), (234, 235, 77), (237, 271, 235), (310, 311, 312), (321, 320, 319), (132, 320, 321), (263, 322, 315), (336, 324, 335), (327, 332, 326), (337, 339, 336), (317, 318, 327), (320, 338, 324), (148, 347, 345), (349, 350, 351), (330, 331, 354), (356, 334, 355), (363, 364, 356), (359, 366, 365), (367, 358, 365), (330, 354, 340), (331, 358, 343), (358, 368, 352), (365, 358, 357), (369, 370, 321), (324, 362, 334), (351, 350, 375), (351, 375, 371), (350, 378, 372), (371, 372, 374), (379, 352, 376), (374, 383, 381), (385, 382, 386), (390, 388, 382), (379, 391, 389), (381, 382, 385), (384, 390, 382), (367, 393, 376), (378, 390, 372), (388, 395, 394), (392, 397, 387), (376, 352, 353), (267, 320, 264), (369, 267, 306), (399, 401, 400), (411, 413, 402), (405, 409, 413), (409, 422, 413), (425, 426, 428), (407, 420, 410), (415, 427, 418), (399, 411, 402), (440, 444, 445), (448, 447, 446), (437, 439, 444), (443, 446, 457), (432, 436, 443), (435, 441, 436), (457, 452, 450), (461, 465, 466), (464, 477, 478), (464, 478, 479), (429, 431, 477), (445, 467, 448), (447, 469, 460), (483, 484, 401), (419, 423, 449), (419, 449, 424), (404, 433, 423), (486, 491, 489), (497, 501, 502), (502, 500, 499), (492, 494, 498), (511, 513, 514), (493, 510, 514), (509, 512, 510), (515, 519, 517), (524, 523, 522), (513, 506, 524), (523, 525, 528), (504, 507, 521), (530, 532, 531), (497, 499, 529), (500, 503, 536), (487, 497, 529), (506, 540, 541), (505, 539, 540), (538, 542, 543), (543, 553, 551), (537, 547, 550), (538, 544, 558), (541, 538, 558), (545, 552, 563), (551, 545, 544), (546, 566, 567), (548, 565, 566), (554, 571, 572), (546, 567, 553), (575, 579, 577), (506, 556, 524), (478, 529, 479), (584, 585, 586), (584, 587, 585), (587, 589, 585), (584, 586, 583), (601, 602, 599), (601, 598, 597), (596, 600, 592), (595, 612, 604), (606, 604, 607), (610, 609, 608), (612, 609, 604), (613, 612, 611), (606, 607, 590), (594, 595, 605), (600, 612, 595), (622, 619, 623), (618, 619, 622), (621, 627, 628), (629, 630, 627), (628, 627, 631), (458, 636, 639), (642, 641, 458), (635, 636, 619), (642, 643, 633), (653, 634, 652), (632, 651, 626), (654, 651, 650), (664, 658, 647), (656, 659, 660), (658, 662, 659), (661, 658, 657), (646, 647, 656), (649, 664, 647), (625, 626, 645), (652, 634, 633), (666, 667, 587), (670, 671, 673), (675, 676, 495), (683, 680, 679), (682, 699, 676), (677, 681, 675), (672, 678, 677), (691, 676, 692), (691, 692, 690), (695, 702, 694), (698, 700, 696), (703, 704, 705), (708, 707, 706), (707, 710, 704), (702, 707, 694), (711, 702, 701), (715, 662, 480), (717, 716, 713), (719, 716, 717), (662, 714, 617), (714, 716, 671), (719, 720, 679), (495, 676, 691), (699, 697, 676), (688, 689, 724), (689, 727, 723), (734, 727, 728), (738, 735, 734), (735, 737, 730), (727, 735, 726), (726, 735, 730), (741, 742, 739), (744, 740, 743), (743, 740, 739), (709, 740, 689), (725, 726, 733), (725, 733, 721), (744, 745, 728), (756, 752, 747), (746, 747, 750), (749, 756, 747), (756, 737, 753), (759, 752, 751), (732, 730, 748), (732, 748, 731), (753, 737, 736), (616, 617, 670), (480, 662, 661), (659, 662, 617), (580, 766, 767), (773, 771, 770), (763, 761, 8), (758, 763, 8), (18, 19, 765), (21, 28, 769), (773, 774, 217), (2, 5, 18), (3, 15, 5), (765, 580, 579), (13, 209, 24), (42, 238, 43), (53, 246, 51), (60, 254, 49), (32, 230, 35), (52, 228, 31), (66, 261, 68), (84, 276, 87), (286, 275, 83), (107, 288, 95), (38, 234, 77), (116, 310, 118), (143, 337, 142), (142, 337, 132), (120, 340, 146), (146, 340, 148), (147, 345, 152), (169, 361, 336), (178, 374, 181), (312, 396, 205), (70, 263, 125), (428, 611, 427), (433, 618, 434), (437, 625, 439), (454, 637, 426), (459, 642, 458), (435, 621, 441), (625, 645, 463), (481, 654, 471), (456, 614, 428), (494, 675, 495), (492, 675, 494), (504, 685, 507), (711, 701, 519), (531, 715, 480), (719, 717, 532), (539, 722, 542), (555, 734, 552), (769, 773, 768), (3, 10, 15)])
me_cylinder_000.use_remesh_preserve_volume = False
me_cylinder_000.use_remesh_preserve_attributes = False
me_cylinder_000.use_mirror_vertex_groups = False
me_cylinder_000.update()
me_cylinder_001 = bpy.data.meshes.new('Cylinder.001')
me_cylinder_001.from_pydata([(-5.02, 6.862, -0.2372), (-4.546, 6.388, -0.2372), (-4.546, 6.862, -0.2372), (-5.495, 7.337, -0.2372), (-5.969, 8.76, -0.2372), (-5.495, 8.76, -0.2372), (-5.02, 7.337, -0.2372), (-2.592, 9.039, -0.2372), (-4.071, 5.914, -0.2372), (-2.648, 5.914, -0.2372), (-4.071, 6.388, -0.2372), (-2.648, 5.439, -0.2372), (-4.546, 6.388, 0.2372), (-4.546, 6.862, 0.2372), (-5.969, 8.76, 0.2372), (-5.495, 8.76, 0.2372), (-5.02, 7.337, 0.2372), (-4.071, 5.914, 0.2372), (-2.648, 5.914, 0.2372), (-4.071, 6.388, 0.2372), (-2.648, 5.439, 0.2372), (-5.02, 6.862, 0.2372), (-5.969, 9.235, -0.2372), (-5.495, 9.235, -0.2372), (-5.495, 10.66, -0.2372), (-5.02, 10.66, -0.2372), (-5.02, 11.13, -0.2372), (-4.546, 11.13, -0.2372), (-4.546, 11.61, -0.2372), (-4.071, 11.61, -0.2372), (-4.071, 12.08, -0.2372), (-3.36, 12.08, -0.2372), (-2.648, 12.08, -0.2372), (-2.648, 12.56, -0.2372), (-5.969, 9.235, 0.2372), (-5.495, 10.18, 0.2372), (-5.495, 10.66, 0.2372), (-5.02, 10.66, 0.2372), (-4.546, 11.13, 0.2372), (-5.02, 11.13, 0.2372), (-4.546, 11.61, 0.2372), (-5.495, 7.337, 0.2372), (-5.495, 9.235, 0.2372), (0.1984, 11.13, 0.2372), (-4.071, 11.61, 0.2372), (-4.071, 12.08, 0.2372), (-2.648, 12.08, 0.2372), (-2.648, 12.56, 0.2372), (-2.174, 5.439, -0.2372), (-2.174, 5.914, -0.2372), (-0.7504, 5.914, -0.2372), (-0.7504, 6.388, -0.2372), (-0.276, 6.862, -0.2372), (0.1984, 6.862, -0.2372), (-0.276, 6.388, -0.2372), (0.1984, 7.337, -0.2372), (0.6729, 8.76, -0.2372), (0.6729, 7.337, -0.2372), (1.147, 8.76, -0.2372), (-2.174, 5.439, 0.2372), (-0.7504, 5.914, 0.2372), (-2.174, 5.914, 0.2372), (-0.7504, 6.388, 0.2372), (-0.276, 6.862, 0.2372), (-0.276, 6.388, 0.2372), (0.1984, 6.862, 0.2372), (0.1984, 7.337, 0.2372), (0.6729, 7.337, 0.2372), (0.6729, 8.76, 0.2372), (1.147, 8.76, 0.2372), (-2.174, 12.08, -0.2372), (-2.174, 12.56, -0.2372), (-0.276, 11.13, -0.2372), (-0.7504, 11.61, -0.2372), (-1.225, 12.08, -0.2372), (-0.7504, 12.08, -0.2372), (0.6729, 9.235, -0.2372), (0.6729, 10.66, -0.2372), (0.1984, 10.66, -0.2372), (1.147, 9.235, -0.2372), (-0.276, 11.61, -0.2372), (0.1984, 11.13, -0.2372), (-2.174, 12.56, 0.2372), (-2.174, 12.08, 0.2372), (-0.7504, 11.61, 0.2372), (-0.7504, 12.08, 0.2372), (0.6729, 9.235, 0.2372), (0.1984, 10.66, 0.2372), (0.6729, 10.66, 0.2372), (1.147, 9.235, 0.2372), (-0.276, 11.13, 0.2372), (-0.276, 11.61, 0.2372)], [], [(6, 7, 2), (6, 5, 7), (18, 87, 19, 17), (42, 15, 41), (29, 30, 31, 7), (43, 41, 16), (19, 43, 13), (43, 21, 13), (23, 25, 7), (27, 28, 29, 7), (31, 32, 7), (25, 26, 27, 7), (90, 46, 45, 44), (37, 36, 35), (37, 35, 42), (43, 42, 41), (90, 44, 40, 38), (90, 38, 42), (62, 87, 18, 61), (38, 39, 37), (7, 50, 49), (7, 53, 52), (51, 52, 54), (7, 52, 51), (63, 87, 62), (7, 74, 75, 73), (62, 61, 60), (67, 87, 66), (66, 87, 63), (7, 73, 72), (11, 9, 49, 48), (70, 74, 7), (7, 77, 76), (7, 72, 78), (73, 80, 72), (72, 81, 78), (85, 83, 84), (88, 87, 86), (59, 61, 18, 20), (9, 7, 49), (32, 33, 71, 70), (83, 82, 47, 46), (32, 70, 7), (90, 42, 43), (4, 22, 23, 5), (56, 76, 79, 58), (23, 7, 5), (15, 42, 34, 14), (69, 89, 86, 68), (1, 12, 13, 2), (0, 2, 13, 21), (4, 5, 15, 14), (3, 41, 15, 5), (3, 6, 16, 41), (8, 9, 18, 17), (11, 20, 18, 9), (8, 17, 19, 10), (0, 21, 16, 6), (1, 10, 19, 12), (34, 42, 23, 22), (23, 35, 36, 24), (36, 37, 25, 24), (42, 35, 23), (27, 38, 40, 28), (39, 38, 27, 26), (45, 46, 31, 30), (32, 46, 47, 33), (29, 44, 45, 30), (46, 32, 31), (25, 37, 39, 26), (40, 44, 29, 28), (49, 61, 59, 48), (51, 62, 60, 50), (49, 60, 61), (52, 63, 64, 54), (52, 53, 65, 63), (56, 68, 67, 57), (56, 58, 69, 68), (55, 57, 67, 66), (55, 66, 65, 53), (51, 54, 64, 62), (71, 82, 83, 70), (83, 85, 75, 74), (75, 85, 84, 73), (77, 88, 86, 76), (83, 74, 70), (86, 89, 79, 76), (87, 88, 77, 78), (80, 91, 90, 72), (90, 43, 81, 72), (81, 43, 87, 78), (84, 91, 80, 73), (4, 14, 34, 22), (79, 89, 69, 58), (11, 48, 59, 20), (47, 82, 71, 33), (3, 5, 6), (10, 2, 7), (1, 2, 10), (0, 6, 2), (87, 43, 19), (19, 13, 12), (21, 43, 16), (23, 24, 25), (42, 38, 37), (83, 46, 90), (7, 56, 57), (55, 7, 57), (53, 7, 55), (50, 7, 51), (67, 68, 87), (64, 63, 62), (65, 66, 63), (7, 78, 77), (84, 83, 90), (90, 91, 84), (7, 76, 56), (68, 86, 87), (49, 50, 60), (8, 10, 7, 9)])
me_cylinder_001.use_remesh_preserve_volume = False
me_cylinder_001.use_remesh_preserve_attributes = False
me_cylinder_001.use_mirror_vertex_groups = False
me_cylinder_001.update()

# ---- objects
ob_cylinder_000 = bpy.data.objects.new('Cylinder.000', me_cylinder_000)
ob_cylinder_001 = bpy.data.objects.new('Cylinder.001', me_cylinder_001)

# ---- transforms, parenting, visibility, modifiers, constraints
ob_cylinder_000.location = (0.0, 0.0, 0.0)
ob_cylinder_000.rotation_euler = (1.571, 0.2618, 0.0)
ob_cylinder_000.scale = (0.1326, 0.1326, 0.1326)
ob_cylinder_000.lineart.crease_threshold = 0.0
ob_cylinder_001.location = (0.0, 0.0, 0.0)
ob_cylinder_001.rotation_euler = (1.571, 0.2618, 0.0)
ob_cylinder_001.scale = (0.1326, 0.1326, 0.1326)
ob_cylinder_001.lineart.crease_threshold = 0.0

# ---- collection membership
col_collection_1.objects.link(ob_cylinder_000)
col_collection_1.objects.link(ob_cylinder_001)

# ---- scene / render settings (as saved in the file)
scene.frame_start = 1; scene.frame_end = 250; scene.frame_set(1)
scene.render.engine = 'BLENDER_EEVEE_NEXT'
scene.render.resolution_percentage = 50
scene.render.dither_intensity = 0.0
scene.cycles.use_denoising = False
scene.cycles.samples = 10
scene.cycles.sampling_pattern = 'TABULATED_SOBOL'
scene.cycles.light_sampling_threshold = 0.0
scene.cycles.use_adaptive_sampling = False
scene.cycles.use_light_tree = False
scene.cycles.blur_glossy = 0.0
scene.cycles.pixel_filter_type = 'GAUSSIAN'
scene.cycles.sample_clamp_indirect = 0.0
scene.view_settings.view_transform = 'Standard'
bpy.context.view_layer.update()

# ---- added for rendering (the .blend has no active camera and no usable light): camera, sun
cam_auto = bpy.data.cameras.new('AutoCamera')
cam_auto.lens = 50.0
cam_auto.sensor_width = 36.0
cam_auto.clip_end = 1000.0
ob_auto_camera = bpy.data.objects.new('AutoCamera', cam_auto)
scene.collection.objects.link(ob_auto_camera)
ob_auto_camera.location = (1.99266, -2.39119, 2.49927)
ob_auto_camera.rotation_euler = (1.09748, -7.21219e-08, 0.694738)
scene.camera = ob_auto_camera
light_auto_sun = bpy.data.lights.new('AutoSun', 'SUN')
light_auto_sun.energy = 3.0
light_auto_sun.angle = 0.0523599
ob_auto_sun = bpy.data.objects.new('AutoSun', light_auto_sun)
scene.collection.objects.link(ob_auto_sun)
ob_auto_sun.rotation_euler = (0.872665, 0.174533, 0.523599)
bpy.context.view_layer.update()
